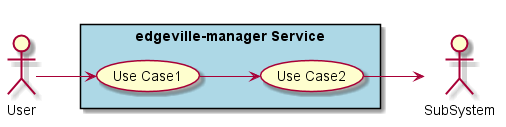

The diagram above was rendered by PlantUML. Its source (embedded in the PNG):
@startuml

left to right direction

actor :User:
actor :SubSystem:


rectangle "edgeville-manager Service" #lightblue {
    UseCase UC1  as "Use Case1"
    UseCase UC2  as "Use Case2"

    User --> UC1
    UC1 --> UC2
    UC2 --> SubSystem
}

@enduml